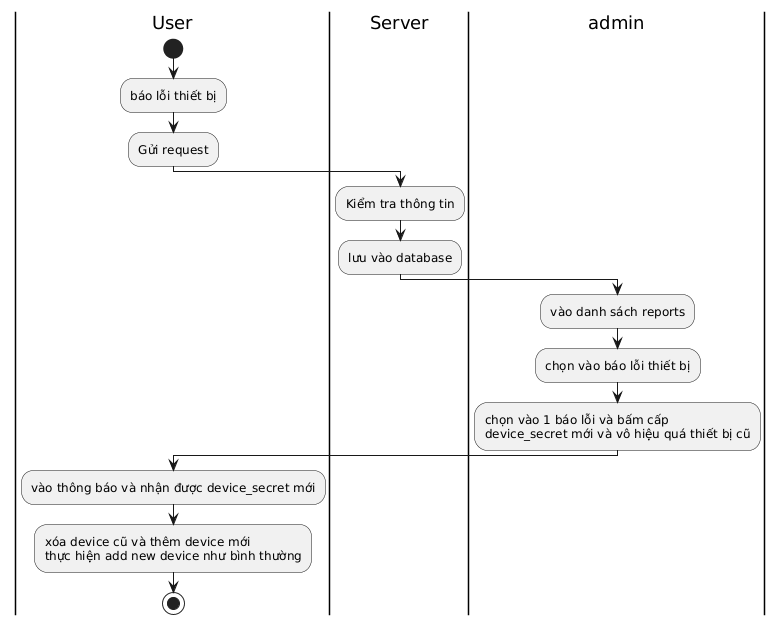

The diagram above was rendered by PlantUML. Its source (embedded in the PNG):
@startuml
|User|
start
:báo lỗi thiết bị;
:Gửi request;

|Server|
:Kiểm tra thông tin;
:lưu vào database;

|admin|
:vào danh sách reports;
:chọn vào báo lỗi thiết bị;
:chọn vào 1 báo lỗi và bấm cấp\ndevice_secret mới và vô hiệu quá thiết bị cũ;

|User|
:vào thông báo và nhận được device_secret mới;
:xóa device cũ và thêm device mới \nthực hiện add new device như bình thường;
stop
@enduml